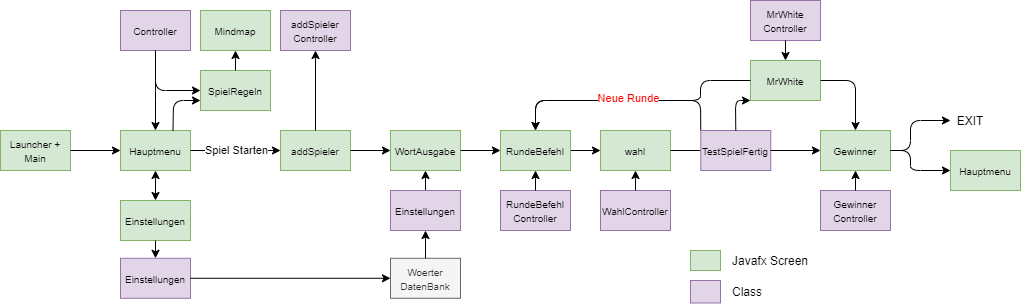

The diagram above was exported from draw.io. Its source (the exported page's mxGraphModel, read from the mxfile embedded in the PNG):
<mxGraphModel dx="1140" dy="696" grid="1" gridSize="10" guides="1" tooltips="1" connect="1" arrows="1" fold="1" page="1" pageScale="1" pageWidth="1169" pageHeight="827" background="#ffffff" math="0" shadow="0">
  <root>
    <mxCell id="0" />
    <mxCell id="1" parent="0" />
    <mxCell id="GGqNnpD6s73FxNccc7Wh-752" value="&lt;font size=&quot;1&quot;&gt;Hauptmenu&lt;/font&gt;" style="rounded=0;whiteSpace=wrap;html=1;fillColor=#d5e8d4;strokeColor=#82b366;" parent="1" vertex="1">
      <mxGeometry x="140" y="390" width="70" height="40" as="geometry" />
    </mxCell>
    <mxCell id="GGqNnpD6s73FxNccc7Wh-757" value="" style="rounded=0;whiteSpace=wrap;html=1;fillColor=#d5e8d4;strokeColor=#82b366;" parent="1" vertex="1">
      <mxGeometry x="710" y="510" width="30" height="20" as="geometry" />
    </mxCell>
    <mxCell id="GGqNnpD6s73FxNccc7Wh-758" value="Javafx Screen" style="text;html=1;strokeColor=none;fillColor=none;align=left;verticalAlign=middle;whiteSpace=wrap;rounded=0;" parent="1" vertex="1">
      <mxGeometry x="750" y="510" width="80" height="20" as="geometry" />
    </mxCell>
    <mxCell id="GGqNnpD6s73FxNccc7Wh-762" value="" style="rounded=0;whiteSpace=wrap;html=1;fillColor=#e1d5e7;strokeColor=#9673a6;" parent="1" vertex="1">
      <mxGeometry x="710" y="540" width="30" height="22.5" as="geometry" />
    </mxCell>
    <mxCell id="GGqNnpD6s73FxNccc7Wh-763" value="Class" style="text;html=1;strokeColor=none;fillColor=none;align=left;verticalAlign=middle;whiteSpace=wrap;rounded=0;" parent="1" vertex="1">
      <mxGeometry x="750" y="541.25" width="80" height="20" as="geometry" />
    </mxCell>
    <mxCell id="GGqNnpD6s73FxNccc7Wh-767" value="&lt;font size=&quot;1&quot;&gt;SpielRegeln&lt;/font&gt;" style="rounded=0;whiteSpace=wrap;html=1;fillColor=#d5e8d4;strokeColor=#82b366;" parent="1" vertex="1">
      <mxGeometry x="220" y="330" width="70" height="40" as="geometry" />
    </mxCell>
    <mxCell id="GGqNnpD6s73FxNccc7Wh-774" value="" style="endArrow=classic;html=1;exitX=1;exitY=0.5;exitDx=0;exitDy=0;entryX=0;entryY=0.5;entryDx=0;entryDy=0;" parent="1" source="GGqNnpD6s73FxNccc7Wh-752" target="GGqNnpD6s73FxNccc7Wh-776" edge="1">
      <mxGeometry width="50" height="50" relative="1" as="geometry">
        <mxPoint x="250" y="560" as="sourcePoint" />
        <mxPoint x="390" y="410" as="targetPoint" />
      </mxGeometry>
    </mxCell>
    <mxCell id="GGqNnpD6s73FxNccc7Wh-780" value="Spiel Starten" style="edgeLabel;html=1;align=center;verticalAlign=middle;resizable=0;points=[];" parent="GGqNnpD6s73FxNccc7Wh-774" vertex="1" connectable="0">
      <mxGeometry x="-0.2101" y="1" relative="1" as="geometry">
        <mxPoint x="10" y="1" as="offset" />
      </mxGeometry>
    </mxCell>
    <mxCell id="GGqNnpD6s73FxNccc7Wh-776" value="&lt;font size=&quot;1&quot;&gt;addSpieler&lt;/font&gt;" style="rounded=0;whiteSpace=wrap;html=1;fillColor=#d5e8d4;strokeColor=#82b366;" parent="1" vertex="1">
      <mxGeometry x="300" y="390" width="70" height="40" as="geometry" />
    </mxCell>
    <mxCell id="GGqNnpD6s73FxNccc7Wh-782" value="&lt;font size=&quot;1&quot;&gt;WortAusgabe&lt;/font&gt;" style="rounded=0;whiteSpace=wrap;html=1;fillColor=#d5e8d4;strokeColor=#82b366;" parent="1" vertex="1">
      <mxGeometry x="410" y="390" width="70" height="40" as="geometry" />
    </mxCell>
    <mxCell id="GGqNnpD6s73FxNccc7Wh-785" value="" style="endArrow=classic;html=1;exitX=1;exitY=0.5;exitDx=0;exitDy=0;entryX=0;entryY=0.5;entryDx=0;entryDy=0;" parent="1" source="GGqNnpD6s73FxNccc7Wh-776" target="GGqNnpD6s73FxNccc7Wh-782" edge="1">
      <mxGeometry width="50" height="50" relative="1" as="geometry">
        <mxPoint x="395" y="400" as="sourcePoint" />
        <mxPoint x="395" y="365" as="targetPoint" />
      </mxGeometry>
    </mxCell>
    <mxCell id="GGqNnpD6s73FxNccc7Wh-786" value="&lt;font size=&quot;1&quot;&gt;wahl&lt;/font&gt;" style="rounded=0;whiteSpace=wrap;html=1;fillColor=#d5e8d4;strokeColor=#82b366;" parent="1" vertex="1">
      <mxGeometry x="620" y="390" width="70" height="40" as="geometry" />
    </mxCell>
    <mxCell id="GGqNnpD6s73FxNccc7Wh-787" value="" style="endArrow=classic;html=1;exitX=1;exitY=0.5;exitDx=0;exitDy=0;entryX=0;entryY=0.5;entryDx=0;entryDy=0;" parent="1" source="GGqNnpD6s73FxNccc7Wh-788" target="GGqNnpD6s73FxNccc7Wh-786" edge="1">
      <mxGeometry width="50" height="50" relative="1" as="geometry">
        <mxPoint x="430" y="420" as="sourcePoint" />
        <mxPoint x="470" y="420" as="targetPoint" />
      </mxGeometry>
    </mxCell>
    <mxCell id="GGqNnpD6s73FxNccc7Wh-788" value="&lt;font size=&quot;1&quot;&gt;RundeBefehl&lt;/font&gt;" style="rounded=0;whiteSpace=wrap;html=1;fillColor=#d5e8d4;strokeColor=#82b366;" parent="1" vertex="1">
      <mxGeometry x="520" y="390" width="70" height="40" as="geometry" />
    </mxCell>
    <mxCell id="GGqNnpD6s73FxNccc7Wh-789" value="" style="endArrow=classic;html=1;exitX=1;exitY=0.5;exitDx=0;exitDy=0;entryX=0;entryY=0.5;entryDx=0;entryDy=0;" parent="1" source="GGqNnpD6s73FxNccc7Wh-782" target="GGqNnpD6s73FxNccc7Wh-788" edge="1">
      <mxGeometry width="50" height="50" relative="1" as="geometry">
        <mxPoint x="430" y="420" as="sourcePoint" />
        <mxPoint x="470" y="420" as="targetPoint" />
      </mxGeometry>
    </mxCell>
    <mxCell id="GGqNnpD6s73FxNccc7Wh-792" value="&lt;font size=&quot;1&quot;&gt;addSpieler&lt;br&gt;Controller&lt;/font&gt;" style="rounded=0;whiteSpace=wrap;html=1;fillColor=#e1d5e7;strokeColor=#9673a6;" parent="1" vertex="1">
      <mxGeometry x="300" y="270" width="70" height="40" as="geometry" />
    </mxCell>
    <mxCell id="GGqNnpD6s73FxNccc7Wh-804" value="&lt;font size=&quot;1&quot;&gt;MrWhite&lt;/font&gt;" style="rounded=0;whiteSpace=wrap;html=1;fillColor=#d5e8d4;strokeColor=#82b366;" parent="1" vertex="1">
      <mxGeometry x="770" y="320" width="70" height="40" as="geometry" />
    </mxCell>
    <mxCell id="GGqNnpD6s73FxNccc7Wh-805" value="" style="endArrow=classic;html=1;exitX=1;exitY=0.5;exitDx=0;exitDy=0;entryX=0;entryY=0.5;entryDx=0;entryDy=0;" parent="1" source="GGqNnpD6s73FxNccc7Wh-786" edge="1">
      <mxGeometry width="50" height="50" relative="1" as="geometry">
        <mxPoint x="650" y="420" as="sourcePoint" />
        <mxPoint x="730" y="410" as="targetPoint" />
      </mxGeometry>
    </mxCell>
    <mxCell id="GGqNnpD6s73FxNccc7Wh-809" value="" style="endArrow=classic;html=1;exitX=0;exitY=0;exitDx=0;exitDy=0;entryX=0.5;entryY=0;entryDx=0;entryDy=0;" parent="1" source="qMFQuaJ39DnEtCGs4nc1-40" target="GGqNnpD6s73FxNccc7Wh-788" edge="1">
      <mxGeometry width="50" height="50" relative="1" as="geometry">
        <mxPoint x="850" y="420" as="sourcePoint" />
        <mxPoint x="909.9999999999998" y="420" as="targetPoint" />
        <Array as="points">
          <mxPoint x="720" y="360" />
          <mxPoint x="555" y="360" />
        </Array>
      </mxGeometry>
    </mxCell>
    <mxCell id="qMFQuaJ39DnEtCGs4nc1-3" value="&lt;font size=&quot;1&quot;&gt;Controller&lt;/font&gt;" style="rounded=0;whiteSpace=wrap;html=1;fillColor=#e1d5e7;strokeColor=#9673a6;" vertex="1" parent="1">
      <mxGeometry x="140" y="270" width="70" height="40" as="geometry" />
    </mxCell>
    <mxCell id="qMFQuaJ39DnEtCGs4nc1-7" value="" style="endArrow=classic;startArrow=classic;html=1;entryX=0.5;entryY=1;entryDx=0;entryDy=0;exitX=0.5;exitY=0;exitDx=0;exitDy=0;" edge="1" parent="1" source="qMFQuaJ39DnEtCGs4nc1-8" target="GGqNnpD6s73FxNccc7Wh-752">
      <mxGeometry width="50" height="50" relative="1" as="geometry">
        <mxPoint x="80" y="450" as="sourcePoint" />
        <mxPoint x="220" y="440" as="targetPoint" />
        <Array as="points" />
      </mxGeometry>
    </mxCell>
    <mxCell id="qMFQuaJ39DnEtCGs4nc1-8" value="&lt;font size=&quot;1&quot;&gt;Einstellungen&lt;/font&gt;" style="rounded=0;whiteSpace=wrap;html=1;fillColor=#d5e8d4;strokeColor=#82b366;" vertex="1" parent="1">
      <mxGeometry x="140" y="460" width="70" height="40" as="geometry" />
    </mxCell>
    <mxCell id="qMFQuaJ39DnEtCGs4nc1-9" value="&lt;font size=&quot;1&quot;&gt;Einstellungen&lt;/font&gt;" style="rounded=0;whiteSpace=wrap;html=1;fillColor=#e1d5e7;strokeColor=#9673a6;" vertex="1" parent="1">
      <mxGeometry x="140" y="517.78" width="70" height="40" as="geometry" />
    </mxCell>
    <mxCell id="qMFQuaJ39DnEtCGs4nc1-13" value="&lt;font size=&quot;1&quot;&gt;Mindmap&lt;/font&gt;" style="rounded=0;whiteSpace=wrap;html=1;fillColor=#d5e8d4;strokeColor=#82b366;" vertex="1" parent="1">
      <mxGeometry x="220" y="270" width="70" height="40" as="geometry" />
    </mxCell>
    <mxCell id="qMFQuaJ39DnEtCGs4nc1-18" value="" style="endArrow=classic;html=1;exitX=0.5;exitY=0;exitDx=0;exitDy=0;entryX=0.5;entryY=1;entryDx=0;entryDy=0;" edge="1" parent="1" source="GGqNnpD6s73FxNccc7Wh-776" target="GGqNnpD6s73FxNccc7Wh-792">
      <mxGeometry width="50" height="50" relative="1" as="geometry">
        <mxPoint x="815" y="400" as="sourcePoint" />
        <mxPoint x="815" y="310" as="targetPoint" />
      </mxGeometry>
    </mxCell>
    <mxCell id="qMFQuaJ39DnEtCGs4nc1-23" value="" style="endArrow=classic;html=1;exitX=0.5;exitY=1;exitDx=0;exitDy=0;entryX=0.5;entryY=0;entryDx=0;entryDy=0;" edge="1" parent="1" source="qMFQuaJ39DnEtCGs4nc1-8" target="qMFQuaJ39DnEtCGs4nc1-9">
      <mxGeometry width="50" height="50" relative="1" as="geometry">
        <mxPoint x="815" y="400" as="sourcePoint" />
        <mxPoint x="815" y="310" as="targetPoint" />
      </mxGeometry>
    </mxCell>
    <mxCell id="qMFQuaJ39DnEtCGs4nc1-24" value="&lt;font size=&quot;1&quot;&gt;Launcher + Main&lt;/font&gt;" style="rounded=0;whiteSpace=wrap;html=1;fillColor=#d5e8d4;strokeColor=#82b366;" vertex="1" parent="1">
      <mxGeometry x="20" y="390" width="70" height="40" as="geometry" />
    </mxCell>
    <mxCell id="qMFQuaJ39DnEtCGs4nc1-25" value="" style="endArrow=classic;html=1;exitX=1;exitY=0.5;exitDx=0;exitDy=0;entryX=0;entryY=0.5;entryDx=0;entryDy=0;" edge="1" parent="1" source="qMFQuaJ39DnEtCGs4nc1-24" target="GGqNnpD6s73FxNccc7Wh-752">
      <mxGeometry width="50" height="50" relative="1" as="geometry">
        <mxPoint x="435" y="400" as="sourcePoint" />
        <mxPoint x="435" y="310" as="targetPoint" />
      </mxGeometry>
    </mxCell>
    <mxCell id="qMFQuaJ39DnEtCGs4nc1-32" value="" style="edgeStyle=orthogonalEdgeStyle;rounded=0;orthogonalLoop=1;jettySize=auto;html=1;exitX=1;exitY=0.5;exitDx=0;exitDy=0;entryX=0;entryY=0.5;entryDx=0;entryDy=0;" edge="1" parent="1" source="qMFQuaJ39DnEtCGs4nc1-9" target="qMFQuaJ39DnEtCGs4nc1-26">
      <mxGeometry relative="1" as="geometry">
        <mxPoint x="330" y="680" as="targetPoint" />
      </mxGeometry>
    </mxCell>
    <mxCell id="qMFQuaJ39DnEtCGs4nc1-26" value="&lt;font size=&quot;1&quot;&gt;Woerter&lt;br&gt;DatenBank&lt;/font&gt;" style="rounded=0;whiteSpace=wrap;html=1;fillColor=#f5f5f5;strokeColor=#666666;fontColor=#333333;" vertex="1" parent="1">
      <mxGeometry x="410" y="517.78" width="70" height="40" as="geometry" />
    </mxCell>
    <mxCell id="qMFQuaJ39DnEtCGs4nc1-31" value="" style="endArrow=classic;html=1;exitX=0.5;exitY=0;exitDx=0;exitDy=0;" edge="1" parent="1" source="qMFQuaJ39DnEtCGs4nc1-34">
      <mxGeometry width="50" height="50" relative="1" as="geometry">
        <mxPoint x="445" y="450" as="sourcePoint" />
        <mxPoint x="445" y="430" as="targetPoint" />
      </mxGeometry>
    </mxCell>
    <mxCell id="qMFQuaJ39DnEtCGs4nc1-33" value="" style="edgeStyle=orthogonalEdgeStyle;rounded=0;orthogonalLoop=1;jettySize=auto;html=1;exitX=0.5;exitY=0;exitDx=0;exitDy=0;entryX=0.5;entryY=1;entryDx=0;entryDy=0;" edge="1" parent="1" source="qMFQuaJ39DnEtCGs4nc1-26" target="qMFQuaJ39DnEtCGs4nc1-34">
      <mxGeometry relative="1" as="geometry">
        <mxPoint x="220" y="547.78" as="sourcePoint" />
        <mxPoint x="490" y="510" as="targetPoint" />
      </mxGeometry>
    </mxCell>
    <mxCell id="qMFQuaJ39DnEtCGs4nc1-34" value="&lt;font size=&quot;1&quot;&gt;Einstellungen&lt;/font&gt;" style="rounded=0;whiteSpace=wrap;html=1;fillColor=#e1d5e7;strokeColor=#9673a6;" vertex="1" parent="1">
      <mxGeometry x="410" y="450" width="70" height="40" as="geometry" />
    </mxCell>
    <mxCell id="qMFQuaJ39DnEtCGs4nc1-36" value="&lt;font size=&quot;1&quot;&gt;RundeBefehl Controller&lt;/font&gt;" style="rounded=0;whiteSpace=wrap;html=1;fillColor=#e1d5e7;strokeColor=#9673a6;" vertex="1" parent="1">
      <mxGeometry x="520" y="450" width="70" height="40" as="geometry" />
    </mxCell>
    <mxCell id="qMFQuaJ39DnEtCGs4nc1-37" value="" style="endArrow=classic;html=1;exitX=0.5;exitY=0;exitDx=0;exitDy=0;entryX=0.5;entryY=1;entryDx=0;entryDy=0;" edge="1" parent="1" source="qMFQuaJ39DnEtCGs4nc1-36" target="GGqNnpD6s73FxNccc7Wh-788">
      <mxGeometry width="50" height="50" relative="1" as="geometry">
        <mxPoint x="455" y="460" as="sourcePoint" />
        <mxPoint x="455" y="440" as="targetPoint" />
      </mxGeometry>
    </mxCell>
    <mxCell id="qMFQuaJ39DnEtCGs4nc1-38" value="&lt;font size=&quot;1&quot;&gt;WahlController&lt;/font&gt;" style="rounded=0;whiteSpace=wrap;html=1;fillColor=#e1d5e7;strokeColor=#9673a6;" vertex="1" parent="1">
      <mxGeometry x="620" y="450" width="70" height="40" as="geometry" />
    </mxCell>
    <mxCell id="qMFQuaJ39DnEtCGs4nc1-39" value="" style="endArrow=classic;html=1;exitX=0.5;exitY=0;exitDx=0;exitDy=0;entryX=0.5;entryY=1;entryDx=0;entryDy=0;" edge="1" parent="1" source="qMFQuaJ39DnEtCGs4nc1-38" target="GGqNnpD6s73FxNccc7Wh-786">
      <mxGeometry width="50" height="50" relative="1" as="geometry">
        <mxPoint x="565" y="460" as="sourcePoint" />
        <mxPoint x="565" y="440" as="targetPoint" />
      </mxGeometry>
    </mxCell>
    <mxCell id="qMFQuaJ39DnEtCGs4nc1-40" value="&lt;font size=&quot;1&quot;&gt;TestSpielFertig&lt;/font&gt;" style="rounded=0;whiteSpace=wrap;html=1;fillColor=#e1d5e7;strokeColor=#9673a6;" vertex="1" parent="1">
      <mxGeometry x="720.28" y="390" width="70" height="40" as="geometry" />
    </mxCell>
    <mxCell id="qMFQuaJ39DnEtCGs4nc1-42" value="" style="endArrow=classic;html=1;exitX=0.5;exitY=0;exitDx=0;exitDy=0;entryX=0;entryY=1;entryDx=0;entryDy=0;" edge="1" parent="1" source="qMFQuaJ39DnEtCGs4nc1-40" target="GGqNnpD6s73FxNccc7Wh-804">
      <mxGeometry width="50" height="50" relative="1" as="geometry">
        <mxPoint x="1100" y="380" as="sourcePoint" />
        <mxPoint x="710" y="290" as="targetPoint" />
        <Array as="points">
          <mxPoint x="755" y="360" />
        </Array>
      </mxGeometry>
    </mxCell>
    <mxCell id="qMFQuaJ39DnEtCGs4nc1-43" value="&lt;font size=&quot;1&quot;&gt;Gewinner&lt;/font&gt;" style="rounded=0;whiteSpace=wrap;html=1;fillColor=#d5e8d4;strokeColor=#82b366;" vertex="1" parent="1">
      <mxGeometry x="840" y="390" width="70" height="40" as="geometry" />
    </mxCell>
    <mxCell id="qMFQuaJ39DnEtCGs4nc1-46" value="" style="endArrow=classic;html=1;entryX=0;entryY=0.5;entryDx=0;entryDy=0;" edge="1" parent="1" target="qMFQuaJ39DnEtCGs4nc1-43">
      <mxGeometry width="50" height="50" relative="1" as="geometry">
        <mxPoint x="790" y="410" as="sourcePoint" />
        <mxPoint x="830" y="350" as="targetPoint" />
        <Array as="points" />
      </mxGeometry>
    </mxCell>
    <mxCell id="qMFQuaJ39DnEtCGs4nc1-48" value="&lt;font size=&quot;1&quot;&gt;MrWhite Controller&lt;/font&gt;" style="rounded=0;whiteSpace=wrap;html=1;fillColor=#e1d5e7;strokeColor=#9673a6;" vertex="1" parent="1">
      <mxGeometry x="770" y="260" width="70" height="40" as="geometry" />
    </mxCell>
    <mxCell id="qMFQuaJ39DnEtCGs4nc1-49" value="" style="endArrow=classic;html=1;exitX=1;exitY=0.5;exitDx=0;exitDy=0;entryX=0.5;entryY=0;entryDx=0;entryDy=0;" edge="1" parent="1" source="GGqNnpD6s73FxNccc7Wh-804" target="qMFQuaJ39DnEtCGs4nc1-43">
      <mxGeometry width="50" height="50" relative="1" as="geometry">
        <mxPoint x="800" y="420" as="sourcePoint" />
        <mxPoint x="950" y="340" as="targetPoint" />
        <Array as="points">
          <mxPoint x="875" y="340" />
        </Array>
      </mxGeometry>
    </mxCell>
    <mxCell id="qMFQuaJ39DnEtCGs4nc1-50" value="" style="endArrow=classic;html=1;entryX=0.5;entryY=0;entryDx=0;entryDy=0;exitX=0.5;exitY=1;exitDx=0;exitDy=0;" edge="1" parent="1" source="qMFQuaJ39DnEtCGs4nc1-48" target="GGqNnpD6s73FxNccc7Wh-804">
      <mxGeometry width="50" height="50" relative="1" as="geometry">
        <mxPoint x="800" y="420" as="sourcePoint" />
        <mxPoint x="920" y="420" as="targetPoint" />
        <Array as="points" />
      </mxGeometry>
    </mxCell>
    <mxCell id="qMFQuaJ39DnEtCGs4nc1-51" value="" style="endArrow=classic;html=1;entryX=0.5;entryY=0;entryDx=0;entryDy=0;exitX=0;exitY=0.5;exitDx=0;exitDy=0;" edge="1" parent="1" source="GGqNnpD6s73FxNccc7Wh-804" target="GGqNnpD6s73FxNccc7Wh-788">
      <mxGeometry width="50" height="50" relative="1" as="geometry">
        <mxPoint x="800" y="420" as="sourcePoint" />
        <mxPoint x="920" y="420" as="targetPoint" />
        <Array as="points">
          <mxPoint x="720" y="340" />
          <mxPoint x="720" y="360" />
          <mxPoint x="630" y="360" />
          <mxPoint x="555" y="360" />
        </Array>
      </mxGeometry>
    </mxCell>
    <mxCell id="qMFQuaJ39DnEtCGs4nc1-52" value="&lt;font color=&quot;#ff0000&quot;&gt;Neue Runde&lt;/font&gt;" style="edgeLabel;html=1;align=center;verticalAlign=middle;resizable=0;points=[];" vertex="1" connectable="0" parent="qMFQuaJ39DnEtCGs4nc1-51">
      <mxGeometry x="0.0784" y="-2" relative="1" as="geometry">
        <mxPoint as="offset" />
      </mxGeometry>
    </mxCell>
    <mxCell id="qMFQuaJ39DnEtCGs4nc1-56" value="&lt;font size=&quot;1&quot;&gt;Gewinner Controller&lt;/font&gt;" style="rounded=0;whiteSpace=wrap;html=1;fillColor=#e1d5e7;strokeColor=#9673a6;" vertex="1" parent="1">
      <mxGeometry x="840" y="450" width="70" height="40" as="geometry" />
    </mxCell>
    <mxCell id="qMFQuaJ39DnEtCGs4nc1-57" value="" style="endArrow=classic;html=1;exitX=0.5;exitY=0;exitDx=0;exitDy=0;entryX=0.5;entryY=1;entryDx=0;entryDy=0;" edge="1" parent="1" source="qMFQuaJ39DnEtCGs4nc1-56" target="qMFQuaJ39DnEtCGs4nc1-43">
      <mxGeometry width="50" height="50" relative="1" as="geometry">
        <mxPoint x="665" y="460" as="sourcePoint" />
        <mxPoint x="665" y="440" as="targetPoint" />
      </mxGeometry>
    </mxCell>
    <mxCell id="qMFQuaJ39DnEtCGs4nc1-58" value="" style="endArrow=classic;html=1;exitX=1;exitY=0.5;exitDx=0;exitDy=0;entryX=0;entryY=0.5;entryDx=0;entryDy=0;" edge="1" parent="1" source="qMFQuaJ39DnEtCGs4nc1-43" target="qMFQuaJ39DnEtCGs4nc1-63">
      <mxGeometry width="50" height="50" relative="1" as="geometry">
        <mxPoint x="850" y="350" as="sourcePoint" />
        <mxPoint x="970" y="380" as="targetPoint" />
        <Array as="points">
          <mxPoint x="930" y="410" />
          <mxPoint x="930" y="380" />
        </Array>
      </mxGeometry>
    </mxCell>
    <mxCell id="qMFQuaJ39DnEtCGs4nc1-59" value="" style="endArrow=classic;html=1;entryX=0;entryY=0.5;entryDx=0;entryDy=0;" edge="1" parent="1" target="qMFQuaJ39DnEtCGs4nc1-61">
      <mxGeometry width="50" height="50" relative="1" as="geometry">
        <mxPoint x="910" y="410" as="sourcePoint" />
        <mxPoint x="970" y="430" as="targetPoint" />
        <Array as="points">
          <mxPoint x="930" y="410" />
          <mxPoint x="930" y="430" />
        </Array>
      </mxGeometry>
    </mxCell>
    <mxCell id="qMFQuaJ39DnEtCGs4nc1-61" value="&lt;font size=&quot;1&quot;&gt;Hauptmenu&lt;/font&gt;" style="rounded=0;whiteSpace=wrap;html=1;fillColor=#d5e8d4;strokeColor=#82b366;" vertex="1" parent="1">
      <mxGeometry x="970" y="410" width="70" height="40" as="geometry" />
    </mxCell>
    <mxCell id="qMFQuaJ39DnEtCGs4nc1-63" value="EXIT" style="text;html=1;strokeColor=none;fillColor=none;align=center;verticalAlign=middle;whiteSpace=wrap;rounded=0;" vertex="1" parent="1">
      <mxGeometry x="970" y="370" width="40" height="20" as="geometry" />
    </mxCell>
    <mxCell id="qMFQuaJ39DnEtCGs4nc1-65" value="" style="endArrow=classic;html=1;entryX=0.5;entryY=0;entryDx=0;entryDy=0;exitX=0.5;exitY=1;exitDx=0;exitDy=0;" edge="1" parent="1" source="qMFQuaJ39DnEtCGs4nc1-3" target="GGqNnpD6s73FxNccc7Wh-752">
      <mxGeometry width="50" height="50" relative="1" as="geometry">
        <mxPoint x="150" y="330" as="sourcePoint" />
        <mxPoint x="345" y="320" as="targetPoint" />
        <Array as="points">
          <mxPoint x="175" y="350" />
        </Array>
      </mxGeometry>
    </mxCell>
    <mxCell id="qMFQuaJ39DnEtCGs4nc1-67" value="" style="endArrow=classic;html=1;entryX=0;entryY=0.5;entryDx=0;entryDy=0;exitX=0.5;exitY=1;exitDx=0;exitDy=0;" edge="1" parent="1" source="qMFQuaJ39DnEtCGs4nc1-3" target="GGqNnpD6s73FxNccc7Wh-767">
      <mxGeometry width="50" height="50" relative="1" as="geometry">
        <mxPoint x="140" y="350" as="sourcePoint" />
        <mxPoint x="185" y="400" as="targetPoint" />
        <Array as="points">
          <mxPoint x="175" y="350" />
        </Array>
      </mxGeometry>
    </mxCell>
    <mxCell id="qMFQuaJ39DnEtCGs4nc1-68" value="" style="endArrow=classic;html=1;entryX=0;entryY=0.75;entryDx=0;entryDy=0;exitX=0.75;exitY=0;exitDx=0;exitDy=0;" edge="1" parent="1" source="GGqNnpD6s73FxNccc7Wh-752" target="GGqNnpD6s73FxNccc7Wh-767">
      <mxGeometry width="50" height="50" relative="1" as="geometry">
        <mxPoint x="150" y="360" as="sourcePoint" />
        <mxPoint x="185" y="400" as="targetPoint" />
        <Array as="points">
          <mxPoint x="193" y="360" />
        </Array>
      </mxGeometry>
    </mxCell>
    <mxCell id="qMFQuaJ39DnEtCGs4nc1-70" value="" style="endArrow=classic;html=1;entryX=0.5;entryY=1;entryDx=0;entryDy=0;exitX=0.5;exitY=0;exitDx=0;exitDy=0;" edge="1" parent="1" source="GGqNnpD6s73FxNccc7Wh-767" target="qMFQuaJ39DnEtCGs4nc1-13">
      <mxGeometry width="50" height="50" relative="1" as="geometry">
        <mxPoint x="202.5" y="400" as="sourcePoint" />
        <mxPoint x="220" y="370" as="targetPoint" />
        <Array as="points" />
      </mxGeometry>
    </mxCell>
  </root>
</mxGraphModel>